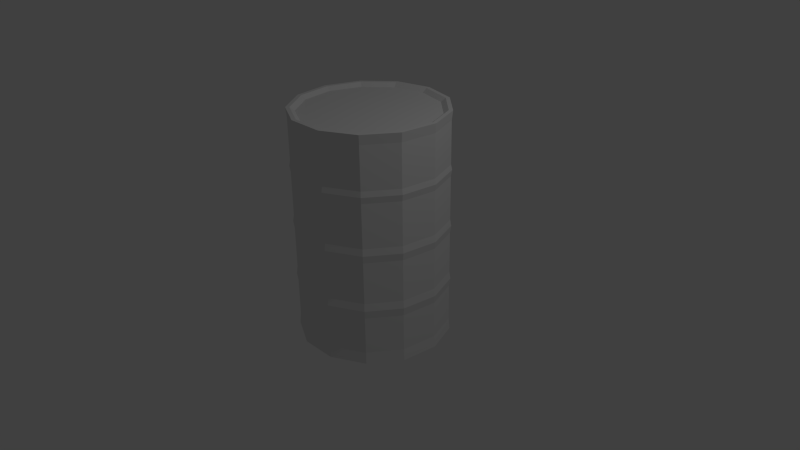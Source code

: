 # Source: barrel.blend  (saved by Blender 2.76.0; exported with 4.5.12 LTS)
import bpy
from mathutils import Matrix  # noqa: F401  (used for matrix-valued properties, if any)

bpy.ops.wm.read_factory_settings(use_empty=True)
scene = bpy.context.scene
scene.name = 'Scene'

# ---- collections
col_collection_1 = bpy.data.collections.new('Collection 1'); scene.collection.children.link(col_collection_1)

# ---- world
world_world = bpy.data.worlds.new('World'); scene.world = world_world
world_world.color = (0.05088, 0.05088, 0.05088)
world_world.use_sun_shadow = False
world_world.sun_shadow_jitter_overblur = 0.0
world_world.cycles.sampling_method = 'MANUAL'
world_world.cycles.sample_map_resolution = 256

# ---- cameras
cam_camera = bpy.data.cameras.new('Camera')
cam_camera.clip_end = 100.0
cam_camera.lens = 35.0
cam_camera.sensor_width = 32.0
cam_camera.sensor_height = 18.0
cam_camera.ortho_scale = 7.314
cam_camera.dof.focus_distance = 0.0
cam_camera.dof.aperture_fstop = 128.0

# ---- lights
light_lamp = bpy.data.lights.new('Lamp', 'POINT')
light_lamp.transmission_factor = 0.0
light_lamp.cutoff_distance = 30.0
light_lamp.energy = 100.0
light_lamp.shadow_buffer_clip_start = 1.001
light_lamp.shadow_soft_size = 0.1
light_lamp.shadow_maximum_resolution = 0.006
light_lamp.use_absolute_resolution = True
light_lamp.cycles.use_multiple_importance_sampling = False

# ---- meshes
me_cylinder = bpy.data.meshes.new('Cylinder')
me_cylinder.from_pydata([(-4.436e-09, 0.9679, -1.0), (-7.13e-09, 0.9484, 2.0), (0.4498, 0.857, -1.0), (0.4407, 0.8397, 2.0), (0.7966, 0.5498, -1.0), (0.7805, 0.5387, 2.0), (0.9608, 0.1167, -1.0), (0.9415, 0.1143, 2.0), (0.905, -0.3432, -1.0), (0.8867, -0.3363, 2.0), (0.6418, -0.7245, -1.0), (0.6289, -0.7099, 2.0), (0.2316, -0.9398, -1.0), (0.227, -0.9208, 2.0), (-0.2316, -0.9398, -1.0), (-0.227, -0.9208, 2.0), (-0.6418, -0.7245, -1.0), (-0.6289, -0.7099, 2.0), (-0.905, -0.3432, -1.0), (-0.8867, -0.3363, 2.0), (-0.9608, 0.1167, -1.0), (-0.9415, 0.1143, 2.0), (-0.7966, 0.5498, -1.0), (-0.7805, 0.5387, 2.0), (-0.4498, 0.857, -1.0), (-0.4407, 0.8397, 2.0), (0.4647, 0.8855, 2.0), (0.0, 1.0, 2.0), (0.823, 0.5681, 2.0), (0.9927, 0.1205, 2.0), (0.935, -0.3546, 2.0), (0.6631, -0.7485, 2.0), (0.2393, -0.9709, 2.0), (-0.2393, -0.9709, 2.0), (-0.6631, -0.7485, 2.0), (-0.935, -0.3546, 2.0), (-0.9927, 0.1205, 2.0), (-0.823, 0.5681, 2.0), (-0.4647, 0.8855, 2.0), (0.4128, 0.7865, 1.953), (-3.279e-09, 0.8882, 1.953), (0.731, 0.5046, 1.953), (0.8818, 0.1071, 1.953), (0.8305, -0.315, 1.953), (0.589, -0.6648, 1.953), (0.2126, -0.8624, 1.953), (-0.2126, -0.8624, 1.953), (-0.589, -0.6648, 1.953), (-0.8305, -0.315, 1.953), (-0.8818, 0.1071, 1.953), (-0.731, 0.5046, 1.953), (-0.4128, 0.7865, 1.953), (0.0, 1.0, -0.25), (0.0, 1.0, 0.5), (0.0, 1.0, 1.25), (0.4647, 0.8855, 1.25), (0.4647, 0.8855, 0.5), (0.4647, 0.8855, -0.25), (0.823, 0.5681, 1.25), (0.823, 0.5681, 0.5), (0.823, 0.5681, -0.25), (0.9927, 0.1205, 1.25), (0.9927, 0.1205, 0.5), (0.9927, 0.1205, -0.25), (0.935, -0.3546, 1.25), (0.935, -0.3546, 0.5), (0.935, -0.3546, -0.25), (0.6631, -0.7485, 1.25), (0.6631, -0.7485, 0.5), (0.6631, -0.7485, -0.25), (0.2393, -0.9709, 1.25), (0.2393, -0.9709, 0.5), (0.2393, -0.9709, -0.25), (-0.2393, -0.9709, 1.25), (-0.2393, -0.9709, 0.5), (-0.2393, -0.9709, -0.25), (-0.6631, -0.7485, 1.25), (-0.6631, -0.7485, 0.5), (-0.6631, -0.7485, -0.25), (-0.935, -0.3546, 1.25), (-0.935, -0.3546, 0.5), (-0.935, -0.3546, -0.25), (-0.9927, 0.1205, 1.25), (-0.9927, 0.1205, 0.5), (-0.9927, 0.1205, -0.25), (-0.823, 0.5681, 1.25), (-0.823, 0.5681, 0.5), (-0.823, 0.5681, -0.25), (-0.4647, 0.8855, 1.25), (-0.4647, 0.8855, 0.5), (-0.4647, 0.8855, -0.25), (5.263e-10, 0.986, 1.878), (0.4582, 0.873, 1.878), (0.8114, 0.5601, 1.878), (0.9788, 0.1188, 1.878), (0.9219, -0.3496, 1.878), (0.6538, -0.738, 1.878), (0.236, -0.9573, 1.878), (-0.236, -0.9573, 1.878), (-0.6538, -0.738, 1.878), (-0.9219, -0.3496, 1.878), (-0.9788, 0.1188, 1.878), (-0.8114, 0.5601, 1.878), (-0.4582, 0.873, 1.878), (0.4582, 0.873, 1.322), (0.8114, 0.5601, 1.322), (0.9788, 0.1188, 1.322), (0.9219, -0.3496, 1.322), (0.6538, -0.738, 1.322), (0.236, -0.9573, 1.322), (-0.236, -0.9573, 1.322), (-0.6538, -0.738, 1.322), (-0.9219, -0.3496, 1.322), (-0.9788, 0.1188, 1.322), (-0.8114, 0.5601, 1.322), (-0.4582, 0.873, 1.322), (5.263e-10, 0.986, 1.322), (5.263e-10, 0.986, 1.167), (0.4582, 0.873, 1.167), (0.8114, 0.5601, 1.167), (0.9788, 0.1188, 1.167), (0.9219, -0.3496, 1.167), (0.6538, -0.738, 1.167), (0.236, -0.9573, 1.167), (-0.236, -0.9573, 1.167), (-0.6538, -0.738, 1.167), (-0.9219, -0.3496, 1.167), (-0.9788, 0.1188, 1.167), (-0.8114, 0.5601, 1.167), (-0.4582, 0.873, 1.167), (0.4582, 0.873, 0.5908), (0.8114, 0.5601, 0.5908), (0.9788, 0.1188, 0.5908), (0.9219, -0.3496, 0.5908), (0.6538, -0.738, 0.5908), (0.236, -0.9573, 0.5908), (-0.236, -0.9573, 0.5908), (-0.6538, -0.738, 0.5908), (-0.9219, -0.3496, 0.5908), (-0.9788, 0.1188, 0.5908), (-0.8114, 0.5601, 0.5908), (-0.4582, 0.873, 0.5908), (5.263e-10, 0.986, 0.5908), (5.263e-10, 0.986, 0.404), (0.4582, 0.873, 0.404), (0.8114, 0.5601, 0.404), (0.9788, 0.1188, 0.404), (0.9219, -0.3496, 0.404), (0.6538, -0.738, 0.404), (0.236, -0.9573, 0.404), (-0.236, -0.9573, 0.404), (-0.6538, -0.738, 0.404), (-0.9219, -0.3496, 0.404), (-0.9788, 0.1188, 0.404), (-0.8114, 0.5601, 0.404), (-0.4582, 0.873, 0.404), (0.4582, 0.873, -0.1491), (0.8114, 0.5601, -0.1491), (0.9788, 0.1188, -0.1491), (0.9219, -0.3496, -0.1491), (0.6538, -0.738, -0.1491), (0.236, -0.9573, -0.1491), (-0.236, -0.9573, -0.1491), (-0.6538, -0.738, -0.1491), (-0.9219, -0.3496, -0.1491), (-0.9788, 0.1188, -0.1491), (-0.8114, 0.5601, -0.1491), (-0.4582, 0.873, -0.1491), (5.263e-10, 0.986, -0.1491), (0.4582, 0.873, -0.8489), (0.8114, 0.5601, -0.8489), (0.9788, 0.1188, -0.8489), (0.9219, -0.3496, -0.8489), (0.6538, -0.738, -0.8489), (0.236, -0.9573, -0.8489), (-0.236, -0.9573, -0.8489), (-0.6538, -0.738, -0.8489), (-0.9219, -0.3496, -0.8489), (-0.9788, 0.1188, -0.8489), (-0.8114, 0.5601, -0.8489), (-0.4582, 0.873, -0.8489), (5.263e-10, 0.986, -0.8489), (5.263e-10, 0.986, -0.3544), (0.4582, 0.873, -0.3544), (0.8114, 0.5601, -0.3544), (0.9788, 0.1188, -0.3544), (0.9219, -0.3496, -0.3544), (0.6538, -0.738, -0.3544), (0.236, -0.9573, -0.3544), (-0.236, -0.9573, -0.3544), (-0.6538, -0.738, -0.3544), (-0.9219, -0.3496, -0.3544), (-0.9788, 0.1188, -0.3544), (-0.8114, 0.5601, -0.3544), (-0.4582, 0.873, -0.3544), (0.0, 1.0, -1.0), (0.4647, 0.8855, -1.0), (0.823, 0.5681, -1.0), (0.9927, 0.1205, -1.0), (0.935, -0.3546, -1.0), (0.6631, -0.7485, -1.0), (0.2393, -0.9709, -1.0), (-0.2393, -0.9709, -1.0), (-0.6631, -0.7485, -1.0), (-0.935, -0.3546, -1.0), (-0.9927, 0.1205, -1.0), (-0.823, 0.5681, -1.0), (-0.4647, 0.8855, -1.0), (1.716e-09, 0.8866, -0.9728), (0.412, 0.785, -0.9728), (0.7296, 0.5036, -0.9728), (0.8801, 0.1069, -0.9728), (0.8289, -0.3144, -0.9728), (0.5879, -0.6636, -0.9728), (0.2122, -0.8608, -0.9728), (-0.2122, -0.8608, -0.9728), (-0.5879, -0.6636, -0.9728), (-0.8289, -0.3144, -0.9728), (-0.8801, 0.1069, -0.9728), (-0.7296, 0.5036, -0.9728), (-0.412, 0.785, -0.9728)], [], [(91, 27, 26, 92), (92, 26, 28, 93), (93, 28, 29, 94), (94, 29, 30, 95), (95, 30, 31, 96), (96, 31, 32, 97), (97, 32, 33, 98), (98, 33, 34, 99), (99, 34, 35, 100), (100, 35, 36, 101), (101, 36, 37, 102), (15, 13, 45, 46), (103, 38, 27, 91), (102, 37, 38, 103), (2, 4, 210, 209), (1, 3, 26, 27), (3, 5, 28, 26), (5, 7, 29, 28), (7, 9, 30, 29), (9, 11, 31, 30), (11, 13, 32, 31), (13, 15, 33, 32), (15, 17, 34, 33), (17, 19, 35, 34), (19, 21, 36, 35), (21, 23, 37, 36), (23, 25, 38, 37), (25, 1, 27, 38), (39, 40, 51, 50, 49, 48, 47, 46, 45, 44, 43, 42, 41), (17, 15, 46, 47), (3, 1, 40, 39), (19, 17, 47, 48), (5, 3, 39, 41), (21, 19, 48, 49), (7, 5, 41, 42), (23, 21, 49, 50), (9, 7, 42, 43), (25, 23, 50, 51), (11, 9, 43, 44), (1, 25, 51, 40), (13, 11, 44, 45), (193, 87, 90, 194), (154, 86, 89, 155), (128, 85, 88, 129), (194, 90, 52, 182), (155, 89, 53, 143), (129, 88, 54, 117), (192, 84, 87, 193), (153, 83, 86, 154), (127, 82, 85, 128), (191, 81, 84, 192), (152, 80, 83, 153), (126, 79, 82, 127), (190, 78, 81, 191), (151, 77, 80, 152), (125, 76, 79, 126), (189, 75, 78, 190), (150, 74, 77, 151), (124, 73, 76, 125), (188, 72, 75, 189), (149, 71, 74, 150), (123, 70, 73, 124), (187, 69, 72, 188), (148, 68, 71, 149), (122, 67, 70, 123), (186, 66, 69, 187), (147, 65, 68, 148), (121, 64, 67, 122), (185, 63, 66, 186), (146, 62, 65, 147), (120, 61, 64, 121), (184, 60, 63, 185), (145, 59, 62, 146), (119, 58, 61, 120), (183, 57, 60, 184), (144, 56, 59, 145), (118, 55, 58, 119), (182, 52, 57, 183), (143, 53, 56, 144), (117, 54, 55, 118), (114, 102, 103, 115), (115, 103, 91, 116), (113, 101, 102, 114), (112, 100, 101, 113), (111, 99, 100, 112), (110, 98, 99, 111), (109, 97, 98, 110), (108, 96, 97, 109), (107, 95, 96, 108), (106, 94, 95, 107), (105, 93, 94, 106), (104, 92, 93, 105), (116, 91, 92, 104), (54, 116, 104, 55), (55, 104, 105, 58), (58, 105, 106, 61), (61, 106, 107, 64), (64, 107, 108, 67), (67, 108, 109, 70), (70, 109, 110, 73), (73, 110, 111, 76), (76, 111, 112, 79), (79, 112, 113, 82), (82, 113, 114, 85), (88, 115, 116, 54), (85, 114, 115, 88), (142, 117, 118, 130), (130, 118, 119, 131), (131, 119, 120, 132), (132, 120, 121, 133), (133, 121, 122, 134), (134, 122, 123, 135), (135, 123, 124, 136), (136, 124, 125, 137), (137, 125, 126, 138), (138, 126, 127, 139), (139, 127, 128, 140), (141, 129, 117, 142), (140, 128, 129, 141), (86, 140, 141, 89), (89, 141, 142, 53), (83, 139, 140, 86), (80, 138, 139, 83), (77, 137, 138, 80), (74, 136, 137, 77), (71, 135, 136, 74), (68, 134, 135, 71), (65, 133, 134, 68), (62, 132, 133, 65), (59, 131, 132, 62), (56, 130, 131, 59), (53, 142, 130, 56), (168, 143, 144, 156), (156, 144, 145, 157), (157, 145, 146, 158), (158, 146, 147, 159), (159, 147, 148, 160), (160, 148, 149, 161), (161, 149, 150, 162), (162, 150, 151, 163), (163, 151, 152, 164), (164, 152, 153, 165), (165, 153, 154, 166), (167, 155, 143, 168), (166, 154, 155, 167), (87, 166, 167, 90), (90, 167, 168, 52), (84, 165, 166, 87), (81, 164, 165, 84), (78, 163, 164, 81), (75, 162, 163, 78), (72, 161, 162, 75), (69, 160, 161, 72), (66, 159, 160, 69), (63, 158, 159, 66), (60, 157, 158, 63), (57, 156, 157, 60), (52, 168, 156, 57), (195, 181, 169, 196), (196, 169, 170, 197), (197, 170, 171, 198), (198, 171, 172, 199), (199, 172, 173, 200), (200, 173, 174, 201), (201, 174, 175, 202), (202, 175, 176, 203), (203, 176, 177, 204), (204, 177, 178, 205), (205, 178, 179, 206), (207, 180, 181, 195), (206, 179, 180, 207), (181, 182, 183, 169), (169, 183, 184, 170), (170, 184, 185, 171), (171, 185, 186, 172), (172, 186, 187, 173), (173, 187, 188, 174), (174, 188, 189, 175), (175, 189, 190, 176), (176, 190, 191, 177), (177, 191, 192, 178), (178, 192, 193, 179), (180, 194, 182, 181), (179, 193, 194, 180), (2, 0, 195, 196), (4, 2, 196, 197), (6, 4, 197, 198), (8, 6, 198, 199), (10, 8, 199, 200), (12, 10, 200, 201), (14, 12, 201, 202), (16, 14, 202, 203), (18, 16, 203, 204), (20, 18, 204, 205), (22, 20, 205, 206), (24, 22, 206, 207), (0, 24, 207, 195), (208, 209, 210, 211, 212, 213, 214, 215, 216, 217, 218, 219, 220), (18, 20, 218, 217), (4, 6, 211, 210), (20, 22, 219, 218), (6, 8, 212, 211), (22, 24, 220, 219), (8, 10, 213, 212), (24, 0, 208, 220), (10, 12, 214, 213), (12, 14, 215, 214), (14, 16, 216, 215), (0, 2, 209, 208), (16, 18, 217, 216)])
_uv = me_cylinder.uv_layers.new(name='UVMap')
_uv.uv.foreach_set('vector', [0.1253, 0.0246, 0.1247, 0.0001485, 0.2106, 0.0001484, 0.21, 0.0246, 0.21, 0.0246, 0.2106, 0.0001484, 0.2866, 9.485e-05, 0.2849, 0.02455, 0.9983, 0.5773, 1.0, 0.6018, 0.924, 0.6017, 0.9234, 0.5773, 0.9234, 0.5773, 0.924, 0.6017, 0.8382, 0.6017, 0.8388, 0.5773, 0.8388, 0.5773, 0.8382, 0.6017, 0.7622, 0.6018, 0.7639, 0.5773, 0.526, 0.02445, 0.5244, 0.0, 0.6004, 5.358e-05, 0.601, 0.02451, 0.601, 0.02451, 0.6004, 5.358e-05, 0.6862, 5.358e-05, 0.6856, 0.02451, 0.6856, 0.02451, 0.6862, 5.358e-05, 0.7622, 2.391e-08, 0.7605, 0.02445, 0.2882, 0.02445, 0.2866, 0.0, 0.3626, 5.356e-05, 0.3632, 0.02451, 0.3632, 0.02451, 0.3626, 5.356e-05, 0.4484, 5.356e-05, 0.4478, 0.02451, 0.4478, 0.02451, 0.4484, 5.356e-05, 0.5244, 0.0, 0.5227, 0.02445, 0.7227, 0.9574, 0.6687, 0.8893, 0.6783, 0.8837, 0.7288, 0.9475, 0.05042, 0.02455, 0.04875, 9.495e-05, 0.1247, 0.0001485, 0.1253, 0.0246, 0.002351, 0.02445, 0.0, 0.0, 0.04875, 9.495e-05, 0.05042, 0.02455, 0.3673, 0.9607, 0.3122, 0.8911, 0.3251, 0.8835, 0.3756, 0.9472, 0.9466, 0.6747, 0.8796, 0.623, 0.8829, 0.6133, 0.9535, 0.6679, 0.8796, 0.623, 0.7988, 0.6121, 0.7977, 0.6018, 0.8829, 0.6133, 0.7988, 0.6121, 0.7227, 0.6443, 0.7174, 0.6358, 0.7977, 0.6018, 0.7227, 0.6443, 0.6687, 0.7125, 0.6605, 0.7077, 0.7174, 0.6358, 0.6687, 0.7125, 0.6492, 0.8009, 0.64, 0.8009, 0.6605, 0.7077, 0.6492, 0.8009, 0.6687, 0.8893, 0.6605, 0.8941, 0.64, 0.8009, 0.6687, 0.8893, 0.7227, 0.9574, 0.7174, 0.966, 0.6605, 0.8941, 0.7227, 0.9574, 0.7988, 0.9897, 0.7977, 1.0, 0.7174, 0.966, 0.7988, 0.9897, 0.8796, 0.9787, 0.8829, 0.9884, 0.7977, 1.0, 0.8796, 0.9787, 0.9466, 0.927, 0.9535, 0.9339, 0.8829, 0.9884, 0.9466, 0.927, 0.9844, 0.8464, 0.9934, 0.8489, 0.9535, 0.9339, 0.9844, 0.8464, 0.9844, 0.7554, 0.9934, 0.7529, 0.9934, 0.8489, 0.9844, 0.7554, 0.9466, 0.6747, 0.9535, 0.6679, 0.9934, 0.7529, 0.8758, 0.6343, 0.9385, 0.6827, 0.9739, 0.7583, 0.9739, 0.8435, 0.9385, 0.919, 0.8758, 0.9675, 0.8001, 0.9777, 0.7288, 0.9475, 0.6783, 0.8837, 0.66, 0.8009, 0.6783, 0.7181, 0.7288, 0.6543, 0.8001, 0.624, 0.7988, 0.9897, 0.7227, 0.9574, 0.7288, 0.9475, 0.8001, 0.9777, 0.8796, 0.623, 0.9466, 0.6747, 0.9385, 0.6827, 0.8758, 0.6343, 0.8796, 0.9787, 0.7988, 0.9897, 0.8001, 0.9777, 0.8758, 0.9675, 0.7988, 0.6121, 0.8796, 0.623, 0.8758, 0.6343, 0.8001, 0.624, 0.9466, 0.927, 0.8796, 0.9787, 0.8758, 0.9675, 0.9385, 0.919, 0.7227, 0.6443, 0.7988, 0.6121, 0.8001, 0.624, 0.7288, 0.6543, 0.9844, 0.8464, 0.9466, 0.927, 0.9385, 0.919, 0.9739, 0.8435, 0.6687, 0.7125, 0.7227, 0.6443, 0.7288, 0.6543, 0.6783, 0.7181, 0.9844, 0.7554, 0.9844, 0.8464, 0.9739, 0.8435, 0.9739, 0.7583, 0.6492, 0.8009, 0.6687, 0.7125, 0.6783, 0.7181, 0.66, 0.8009, 0.9466, 0.6747, 0.9844, 0.7554, 0.9739, 0.7583, 0.9385, 0.6827, 0.6687, 0.8893, 0.6492, 0.8009, 0.66, 0.8009, 0.6783, 0.8837, 0.002351, 0.4722, 1.389e-07, 0.4513, 0.04875, 0.4514, 0.05042, 0.4723, 0.002351, 0.3201, 1.069e-07, 0.3009, 0.04875, 0.301, 0.05042, 0.3202, 0.002351, 0.167, 5.344e-08, 0.1504, 0.04875, 0.1505, 0.05042, 0.1671, 0.05042, 0.4723, 0.04875, 0.4514, 0.1247, 0.4514, 0.1253, 0.4724, 0.05042, 0.3202, 0.04875, 0.301, 0.1247, 0.301, 0.1253, 0.3203, 0.05042, 0.1671, 0.04875, 0.1505, 0.1247, 0.1506, 0.1253, 0.1671, 0.4478, 0.4723, 0.4484, 0.4513, 0.5244, 0.4513, 0.5227, 0.4722, 0.4478, 0.3202, 0.4484, 0.3009, 0.5244, 0.3009, 0.5227, 0.3201, 0.4478, 0.167, 0.4484, 0.1505, 0.5244, 0.1504, 0.5227, 0.167, 0.3632, 0.4723, 0.3626, 0.4513, 0.4484, 0.4513, 0.4478, 0.4723, 0.3632, 0.3202, 0.3626, 0.3009, 0.4484, 0.3009, 0.4478, 0.3202, 0.3632, 0.167, 0.3626, 0.1505, 0.4484, 0.1505, 0.4478, 0.167, 0.2882, 0.4722, 0.2866, 0.4513, 0.3626, 0.4513, 0.3632, 0.4723, 0.2882, 0.3201, 0.2866, 0.3009, 0.3626, 0.3009, 0.3632, 0.3202, 0.2882, 0.167, 0.2866, 0.1504, 0.3626, 0.1505, 0.3632, 0.167, 0.6856, 0.4723, 0.6862, 0.4513, 0.7622, 0.4513, 0.7605, 0.4722, 0.6856, 0.3202, 0.6862, 0.3009, 0.7622, 0.3009, 0.7605, 0.3201, 0.6856, 0.167, 0.6862, 0.1505, 0.7622, 0.1504, 0.7605, 0.167, 0.601, 0.4723, 0.6004, 0.4513, 0.6862, 0.4513, 0.6856, 0.4723, 0.601, 0.3202, 0.6004, 0.3009, 0.6862, 0.3009, 0.6856, 0.3202, 0.601, 0.167, 0.6004, 0.1505, 0.6862, 0.1505, 0.6856, 0.167, 0.526, 0.4722, 0.5244, 0.4513, 0.6004, 0.4513, 0.601, 0.4723, 0.526, 0.3201, 0.5244, 0.3009, 0.6004, 0.3009, 0.601, 0.3202, 0.526, 0.167, 0.5244, 0.1504, 0.6004, 0.1505, 0.601, 0.167, 0.8388, 0.1295, 0.8382, 0.1504, 0.7622, 0.1505, 0.7639, 0.1296, 0.8388, 0.2816, 0.8382, 0.3009, 0.7622, 0.3009, 0.7639, 0.2817, 0.8388, 0.4347, 0.8382, 0.4513, 0.7622, 0.4513, 0.7639, 0.4348, 0.9234, 0.1295, 0.924, 0.1504, 0.8382, 0.1504, 0.8388, 0.1295, 0.9234, 0.2816, 0.924, 0.3009, 0.8382, 0.3009, 0.8388, 0.2816, 0.9234, 0.4347, 0.924, 0.4513, 0.8382, 0.4513, 0.8388, 0.4347, 0.9983, 0.1296, 1.0, 0.1505, 0.924, 0.1504, 0.9234, 0.1295, 0.9983, 0.2817, 1.0, 0.3009, 0.924, 0.3009, 0.9234, 0.2816, 0.9983, 0.4348, 1.0, 0.4513, 0.924, 0.4513, 0.9234, 0.4347, 0.21, 0.4724, 0.2106, 0.4514, 0.2866, 0.4514, 0.2849, 0.4723, 0.21, 0.3203, 0.2106, 0.301, 0.2866, 0.301, 0.2849, 0.3202, 0.21, 0.1671, 0.2106, 0.1506, 0.2866, 0.1505, 0.2849, 0.1671, 0.1253, 0.4724, 0.1247, 0.4514, 0.2106, 0.4514, 0.21, 0.4724, 0.1253, 0.3203, 0.1247, 0.301, 0.2106, 0.301, 0.21, 0.3203, 0.1253, 0.1671, 0.1247, 0.1506, 0.2106, 0.1506, 0.21, 0.1671, 0.002351, 0.1359, 0.002351, 0.02445, 0.05042, 0.02455, 0.05042, 0.136, 0.05042, 0.136, 0.05042, 0.02455, 0.1253, 0.0246, 0.1253, 0.1361, 0.4478, 0.136, 0.4478, 0.02451, 0.5227, 0.02445, 0.5227, 0.1359, 0.3632, 0.136, 0.3632, 0.02451, 0.4478, 0.02451, 0.4478, 0.136, 0.2882, 0.1359, 0.2882, 0.02445, 0.3632, 0.02451, 0.3632, 0.136, 0.6856, 0.136, 0.6856, 0.02451, 0.7605, 0.02445, 0.7605, 0.1359, 0.601, 0.136, 0.601, 0.02451, 0.6856, 0.02451, 0.6856, 0.136, 0.526, 0.1359, 0.526, 0.02445, 0.601, 0.02451, 0.601, 0.136, 0.8388, 0.4658, 0.8388, 0.5773, 0.7639, 0.5773, 0.7639, 0.4659, 0.9234, 0.4658, 0.9234, 0.5773, 0.8388, 0.5773, 0.8388, 0.4658, 0.9983, 0.4659, 0.9983, 0.5773, 0.9234, 0.5773, 0.9234, 0.4658, 0.21, 0.1361, 0.21, 0.0246, 0.2849, 0.02455, 0.2849, 0.136, 0.1253, 0.1361, 0.1253, 0.0246, 0.21, 0.0246, 0.21, 0.1361, 0.1247, 0.1506, 0.1253, 0.1361, 0.21, 0.1361, 0.2106, 0.1506, 0.2106, 0.1506, 0.21, 0.1361, 0.2849, 0.136, 0.2866, 0.1505, 1.0, 0.4513, 0.9983, 0.4659, 0.9234, 0.4658, 0.924, 0.4513, 0.924, 0.4513, 0.9234, 0.4658, 0.8388, 0.4658, 0.8382, 0.4513, 0.8382, 0.4513, 0.8388, 0.4658, 0.7639, 0.4659, 0.7622, 0.4513, 0.5244, 0.1504, 0.526, 0.1359, 0.601, 0.136, 0.6004, 0.1505, 0.6004, 0.1505, 0.601, 0.136, 0.6856, 0.136, 0.6862, 0.1505, 0.6862, 0.1505, 0.6856, 0.136, 0.7605, 0.1359, 0.7622, 0.1504, 0.2866, 0.1504, 0.2882, 0.1359, 0.3632, 0.136, 0.3626, 0.1505, 0.3626, 0.1505, 0.3632, 0.136, 0.4478, 0.136, 0.4484, 0.1505, 0.4484, 0.1505, 0.4478, 0.136, 0.5227, 0.1359, 0.5244, 0.1504, 0.04875, 0.1505, 0.05042, 0.136, 0.1253, 0.1361, 0.1247, 0.1506, 5.344e-08, 0.1504, 0.002351, 0.1359, 0.05042, 0.136, 0.04875, 0.1505, 0.1253, 0.2828, 0.1253, 0.1671, 0.21, 0.1671, 0.21, 0.2828, 0.21, 0.2828, 0.21, 0.1671, 0.2849, 0.1671, 0.2849, 0.2827, 0.9983, 0.3191, 0.9983, 0.4348, 0.9234, 0.4347, 0.9234, 0.3191, 0.9234, 0.3191, 0.9234, 0.4347, 0.8388, 0.4347, 0.8388, 0.3191, 0.8388, 0.3191, 0.8388, 0.4347, 0.7639, 0.4348, 0.7639, 0.3191, 0.526, 0.2826, 0.526, 0.167, 0.601, 0.167, 0.601, 0.2827, 0.601, 0.2827, 0.601, 0.167, 0.6856, 0.167, 0.6856, 0.2827, 0.6856, 0.2827, 0.6856, 0.167, 0.7605, 0.167, 0.7605, 0.2826, 0.2882, 0.2826, 0.2882, 0.167, 0.3632, 0.167, 0.3632, 0.2827, 0.3632, 0.2827, 0.3632, 0.167, 0.4478, 0.167, 0.4478, 0.2827, 0.4478, 0.2827, 0.4478, 0.167, 0.5227, 0.167, 0.5227, 0.2826, 0.05042, 0.2827, 0.05042, 0.1671, 0.1253, 0.1671, 0.1253, 0.2828, 0.002351, 0.2826, 0.002351, 0.167, 0.05042, 0.1671, 0.05042, 0.2827, 1.069e-07, 0.3009, 0.002351, 0.2826, 0.05042, 0.2827, 0.04875, 0.301, 0.04875, 0.301, 0.05042, 0.2827, 0.1253, 0.2828, 0.1247, 0.301, 0.4484, 0.3009, 0.4478, 0.2827, 0.5227, 0.2826, 0.5244, 0.3009, 0.3626, 0.3009, 0.3632, 0.2827, 0.4478, 0.2827, 0.4484, 0.3009, 0.2866, 0.3009, 0.2882, 0.2826, 0.3632, 0.2827, 0.3626, 0.3009, 0.6862, 0.3009, 0.6856, 0.2827, 0.7605, 0.2826, 0.7622, 0.3009, 0.6004, 0.3009, 0.601, 0.2827, 0.6856, 0.2827, 0.6862, 0.3009, 0.5244, 0.3009, 0.526, 0.2826, 0.601, 0.2827, 0.6004, 0.3009, 0.8382, 0.3009, 0.8388, 0.3191, 0.7639, 0.3191, 0.7622, 0.3009, 0.924, 0.3009, 0.9234, 0.3191, 0.8388, 0.3191, 0.8382, 0.3009, 1.0, 0.3009, 0.9983, 0.3191, 0.9234, 0.3191, 0.924, 0.3009, 0.2106, 0.301, 0.21, 0.2828, 0.2849, 0.2827, 0.2866, 0.301, 0.1247, 0.301, 0.1253, 0.2828, 0.21, 0.2828, 0.2106, 0.301, 0.1253, 0.4312, 0.1253, 0.3203, 0.21, 0.3203, 0.21, 0.4312, 0.21, 0.4312, 0.21, 0.3203, 0.2849, 0.3202, 0.2849, 0.4312, 0.9983, 0.1707, 0.9983, 0.2817, 0.9234, 0.2816, 0.9234, 0.1707, 0.9234, 0.1707, 0.9234, 0.2816, 0.8388, 0.2816, 0.8388, 0.1707, 0.8388, 0.1707, 0.8388, 0.2816, 0.7639, 0.2817, 0.7639, 0.1707, 0.526, 0.4311, 0.526, 0.3201, 0.601, 0.3202, 0.601, 0.4311, 0.601, 0.4311, 0.601, 0.3202, 0.6856, 0.3202, 0.6856, 0.4311, 0.6856, 0.4311, 0.6856, 0.3202, 0.7605, 0.3201, 0.7605, 0.4311, 0.2882, 0.4311, 0.2882, 0.3201, 0.3632, 0.3202, 0.3632, 0.4311, 0.3632, 0.4311, 0.3632, 0.3202, 0.4478, 0.3202, 0.4478, 0.4311, 0.4478, 0.4311, 0.4478, 0.3202, 0.5227, 0.3201, 0.5227, 0.4311, 0.05042, 0.4312, 0.05042, 0.3202, 0.1253, 0.3203, 0.1253, 0.4312, 0.002351, 0.4311, 0.002351, 0.3201, 0.05042, 0.3202, 0.05042, 0.4312, 1.389e-07, 0.4513, 0.002351, 0.4311, 0.05042, 0.4312, 0.04875, 0.4514, 0.04875, 0.4514, 0.05042, 0.4312, 0.1253, 0.4312, 0.1247, 0.4514, 0.4484, 0.4513, 0.4478, 0.4311, 0.5227, 0.4311, 0.5244, 0.4513, 0.3626, 0.4513, 0.3632, 0.4311, 0.4478, 0.4311, 0.4484, 0.4513, 0.2866, 0.4513, 0.2882, 0.4311, 0.3632, 0.4311, 0.3626, 0.4513, 0.6862, 0.4513, 0.6856, 0.4311, 0.7605, 0.4311, 0.7622, 0.4513, 0.6004, 0.4513, 0.601, 0.4311, 0.6856, 0.4311, 0.6862, 0.4513, 0.5244, 0.4513, 0.526, 0.4311, 0.601, 0.4311, 0.6004, 0.4513, 0.8382, 0.1504, 0.8388, 0.1707, 0.7639, 0.1707, 0.7622, 0.1505, 0.924, 0.1504, 0.9234, 0.1707, 0.8388, 0.1707, 0.8382, 0.1504, 1.0, 0.1505, 0.9983, 0.1707, 0.9234, 0.1707, 0.924, 0.1504, 0.2106, 0.4514, 0.21, 0.4312, 0.2849, 0.4312, 0.2866, 0.4514, 0.1247, 0.4514, 0.1253, 0.4312, 0.21, 0.4312, 0.2106, 0.4514, 0.1247, 0.6019, 0.1253, 0.5716, 0.21, 0.5716, 0.2106, 0.6019, 0.2106, 0.6019, 0.21, 0.5716, 0.2849, 0.5715, 0.2866, 0.6018, 1.0, 5.361e-05, 0.9983, 0.03036, 0.9234, 0.03031, 0.924, 0.0, 0.924, 0.0, 0.9234, 0.03031, 0.8388, 0.03031, 0.8382, 2.391e-08, 0.8382, 2.391e-08, 0.8388, 0.03031, 0.7639, 0.03036, 0.7622, 5.363e-05, 0.5244, 0.6017, 0.526, 0.5714, 0.601, 0.5715, 0.6004, 0.6018, 0.6004, 0.6018, 0.601, 0.5715, 0.6856, 0.5715, 0.6862, 0.6018, 0.6862, 0.6018, 0.6856, 0.5715, 0.7605, 0.5714, 0.7622, 0.6017, 0.2866, 0.6017, 0.2882, 0.5714, 0.3632, 0.5715, 0.3626, 0.6018, 0.3626, 0.6018, 0.3632, 0.5715, 0.4478, 0.5715, 0.4484, 0.6018, 0.4484, 0.6018, 0.4478, 0.5715, 0.5227, 0.5714, 0.5244, 0.6017, 0.04875, 0.6018, 0.05042, 0.5715, 0.1253, 0.5716, 0.1247, 0.6019, 1.924e-07, 0.6017, 0.002351, 0.5714, 0.05042, 0.5715, 0.04875, 0.6018, 0.1253, 0.5716, 0.1253, 0.4724, 0.21, 0.4724, 0.21, 0.5716, 0.21, 0.5716, 0.21, 0.4724, 0.2849, 0.4723, 0.2849, 0.5715, 0.9983, 0.03036, 0.9983, 0.1296, 0.9234, 0.1295, 0.9234, 0.03031, 0.9234, 0.03031, 0.9234, 0.1295, 0.8388, 0.1295, 0.8388, 0.03031, 0.8388, 0.03031, 0.8388, 0.1295, 0.7639, 0.1296, 0.7639, 0.03036, 0.526, 0.5714, 0.526, 0.4722, 0.601, 0.4723, 0.601, 0.5715, 0.601, 0.5715, 0.601, 0.4723, 0.6856, 0.4723, 0.6856, 0.5715, 0.6856, 0.5715, 0.6856, 0.4723, 0.7605, 0.4722, 0.7605, 0.5714, 0.2882, 0.5714, 0.2882, 0.4722, 0.3632, 0.4723, 0.3632, 0.5715, 0.3632, 0.5715, 0.3632, 0.4723, 0.4478, 0.4723, 0.4478, 0.5715, 0.4478, 0.5715, 0.4478, 0.4723, 0.5227, 0.4722, 0.5227, 0.5714, 0.05042, 0.5715, 0.05042, 0.4723, 0.1253, 0.4724, 0.1253, 0.5716, 0.002351, 0.5714, 0.002351, 0.4722, 0.05042, 0.4723, 0.05042, 0.5715, 0.3673, 0.9607, 0.445, 0.9936, 0.4443, 1.0, 0.364, 0.966, 0.3122, 0.8911, 0.3673, 0.9607, 0.364, 0.966, 0.3071, 0.8941, 0.2923, 0.8009, 0.3122, 0.8911, 0.3071, 0.8941, 0.2866, 0.8009, 0.3122, 0.7107, 0.2923, 0.8009, 0.2866, 0.8009, 0.3071, 0.7077, 0.3673, 0.6411, 0.3122, 0.7107, 0.3071, 0.7077, 0.364, 0.6358, 0.445, 0.6082, 0.3673, 0.6411, 0.364, 0.6358, 0.4443, 0.6018, 0.5274, 0.6194, 0.445, 0.6082, 0.4443, 0.6018, 0.5295, 0.6133, 0.5958, 0.6722, 0.5274, 0.6194, 0.5295, 0.6133, 0.6001, 0.6679, 0.6344, 0.7544, 0.5958, 0.6722, 0.6001, 0.6679, 0.64, 0.7529, 0.6344, 0.8473, 0.6344, 0.7544, 0.64, 0.7529, 0.64, 0.8489, 0.5958, 0.9296, 0.6344, 0.8473, 0.64, 0.8489, 0.6001, 0.9339, 0.5274, 0.9824, 0.5958, 0.9296, 0.6001, 0.9339, 0.5295, 0.9884, 0.445, 0.9936, 0.5274, 0.9824, 0.5295, 0.9884, 0.4443, 1.0, 0.4467, 0.9774, 0.3756, 0.9472, 0.3251, 0.8835, 0.3069, 0.8009, 0.3251, 0.7183, 0.3756, 0.6545, 0.4467, 0.6244, 0.5222, 0.6346, 0.5849, 0.683, 0.6202, 0.7583, 0.6202, 0.8434, 0.5849, 0.9188, 0.5222, 0.9672, 0.6344, 0.7544, 0.6344, 0.8473, 0.6202, 0.8434, 0.6202, 0.7583, 0.3122, 0.8911, 0.2923, 0.8009, 0.3069, 0.8009, 0.3251, 0.8835, 0.6344, 0.8473, 0.5958, 0.9296, 0.5849, 0.9188, 0.6202, 0.8434, 0.2923, 0.8009, 0.3122, 0.7107, 0.3251, 0.7183, 0.3069, 0.8009, 0.5958, 0.9296, 0.5274, 0.9824, 0.5222, 0.9672, 0.5849, 0.9188, 0.3122, 0.7107, 0.3673, 0.6411, 0.3756, 0.6545, 0.3251, 0.7183, 0.5274, 0.9824, 0.445, 0.9936, 0.4467, 0.9774, 0.5222, 0.9672, 0.3673, 0.6411, 0.445, 0.6082, 0.4467, 0.6244, 0.3756, 0.6545, 0.445, 0.6082, 0.5274, 0.6194, 0.5222, 0.6346, 0.4467, 0.6244, 0.5274, 0.6194, 0.5958, 0.6722, 0.5849, 0.683, 0.5222, 0.6346, 0.445, 0.9936, 0.3673, 0.9607, 0.3756, 0.9472, 0.4467, 0.9774, 0.5958, 0.6722, 0.6344, 0.7544, 0.6202, 0.7583, 0.5849, 0.683])
me_cylinder.use_remesh_preserve_volume = False
me_cylinder.use_remesh_preserve_attributes = False
me_cylinder.use_mirror_vertex_groups = False
me_cylinder.update()

# ---- objects
ob_cylinder = bpy.data.objects.new('Cylinder', me_cylinder)
ob_lamp = bpy.data.objects.new('Lamp', light_lamp)
ob_camera = bpy.data.objects.new('Camera', cam_camera)

# ---- transforms, parenting, visibility, modifiers, constraints
ob_cylinder.location = (0.0, 0.0, 0.0)
ob_cylinder.lineart.crease_threshold = 0.0
ob_lamp.location = (4.076, 1.005, 5.904)
ob_lamp.rotation_euler = (0.6503, 0.05522, 1.866)
ob_lamp.lock_rotations_4d = False
ob_lamp.empty_display_type = 'ARROWS'
ob_lamp.color = (0.0, 0.0, 0.0, 0.0)
ob_lamp.lineart.crease_threshold = 0.0
ob_camera.location = (7.481, -6.508, 5.344)
ob_camera.rotation_euler = (1.109, 0.01082, 0.8149)
ob_camera.lock_rotations_4d = False
ob_camera.empty_display_type = 'ARROWS'
ob_camera.color = (0.0, 0.0, 0.0, 0.0)
ob_camera.display_type = 'WIRE'
ob_camera.lineart.crease_threshold = 0.0

# ---- collection membership
col_collection_1.objects.link(ob_cylinder)
col_collection_1.objects.link(ob_lamp)
col_collection_1.objects.link(ob_camera)

# ---- scene / render settings (as saved in the file)
scene.camera = ob_camera
scene.frame_start = 1; scene.frame_end = 250; scene.frame_set(1)
scene.render.engine = 'BLENDER_EEVEE_NEXT'
scene.render.resolution_percentage = 50
scene.render.dither_intensity = 0.0
scene.cycles.use_denoising = False
scene.cycles.samples = 10
scene.cycles.sampling_pattern = 'TABULATED_SOBOL'
scene.cycles.light_sampling_threshold = 0.0
scene.cycles.use_adaptive_sampling = False
scene.cycles.use_light_tree = False
scene.cycles.blur_glossy = 0.0
scene.cycles.pixel_filter_type = 'GAUSSIAN'
scene.cycles.sample_clamp_indirect = 0.0
scene.view_settings.view_transform = 'Standard'
bpy.context.view_layer.update()
